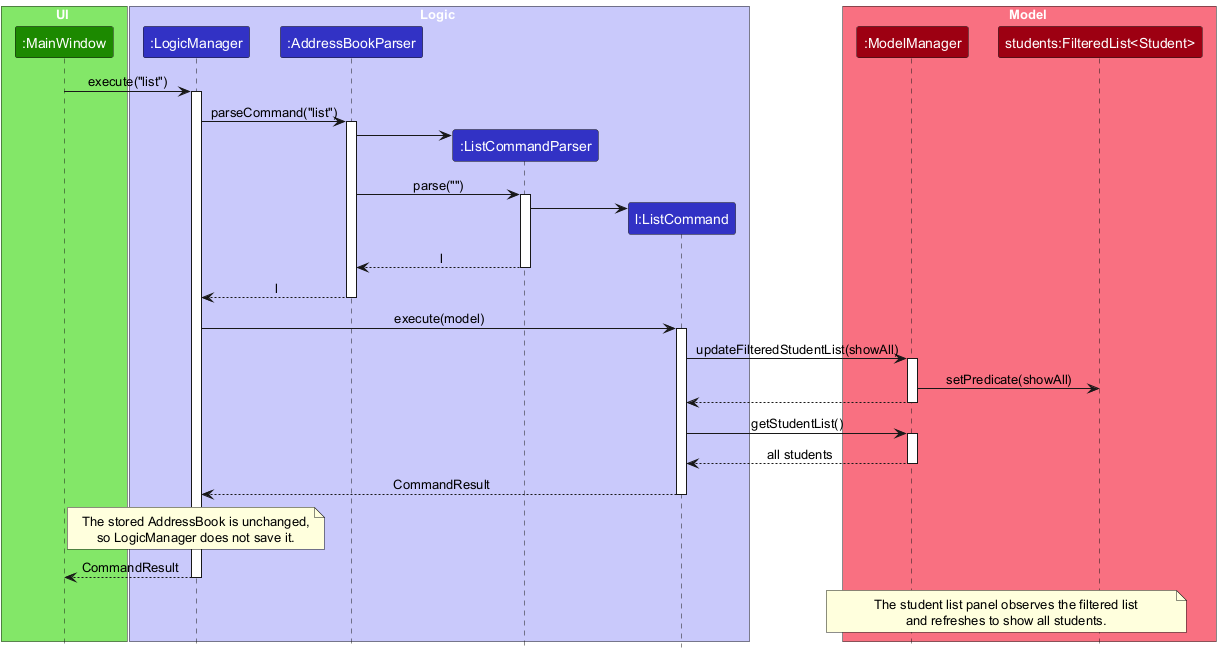

The diagram above was rendered by PlantUML. Its source (embedded in the PNG):
@startuml
!include style.puml
skinparam ArrowFontStyle plain

box UI UI_COLOR_T1
participant ":MainWindow" as MainWindow UI_COLOR
end box

box Logic LOGIC_COLOR_T1
participant ":LogicManager" as LogicManager LOGIC_COLOR
participant ":AddressBookParser" as AddressBookParser LOGIC_COLOR
participant ":ListCommandParser" as ListCommandParser LOGIC_COLOR
participant "l:ListCommand" as ListCommand LOGIC_COLOR
end box

box Model MODEL_COLOR_T1
participant ":ModelManager" as ModelManager MODEL_COLOR
participant "students:FilteredList<Student>" as FilteredStudents MODEL_COLOR
end box

MainWindow -> LogicManager : execute("list")
activate LogicManager

LogicManager -> AddressBookParser : parseCommand("list")
activate AddressBookParser

create ListCommandParser
AddressBookParser -> ListCommandParser
AddressBookParser -> ListCommandParser : parse("")
activate ListCommandParser

create ListCommand
ListCommandParser -> ListCommand
ListCommandParser --> AddressBookParser : l
deactivate ListCommandParser
AddressBookParser --> LogicManager : l
deactivate AddressBookParser

LogicManager -> ListCommand : execute(model)
activate ListCommand
ListCommand -> ModelManager : updateFilteredStudentList(showAll)
activate ModelManager
ModelManager -> FilteredStudents : setPredicate(showAll)
ModelManager --> ListCommand
deactivate ModelManager

ListCommand -> ModelManager : getStudentList()
activate ModelManager
ModelManager --> ListCommand : all students
deactivate ModelManager

ListCommand --> LogicManager : CommandResult
deactivate ListCommand

note over LogicManager
  The stored AddressBook is unchanged,
  so LogicManager does not save it.
end note

LogicManager --> MainWindow : CommandResult
deactivate LogicManager

note over ModelManager, FilteredStudents
  The student list panel observes the filtered list
  and refreshes to show all students.
end note
@enduml